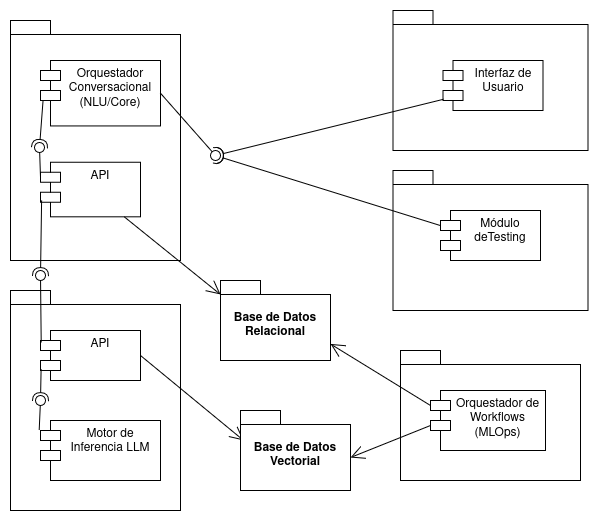

The diagram above was exported from draw.io. Its source (the exported page's mxGraphModel, read from the mxfile embedded in the PNG):
<mxGraphModel dx="1130" dy="667" grid="1" gridSize="10" guides="1" tooltips="1" connect="1" arrows="1" fold="1" page="1" pageScale="1" pageWidth="850" pageHeight="1100" math="0" shadow="0">
  <root>
    <mxCell id="0" />
    <mxCell id="1" parent="0" />
    <mxCell id="pi59T_-6JcRLCzjaECX3-7" value="PostgreSQL" style="shape=folder;fontStyle=1;spacingTop=10;tabWidth=40;tabHeight=14;tabPosition=left;html=1;whiteSpace=wrap;" vertex="1" parent="1">
      <mxGeometry x="350" y="500" width="110" height="80" as="geometry" />
    </mxCell>
    <mxCell id="pi59T_-6JcRLCzjaECX3-18" value="" style="group" vertex="1" connectable="0" parent="1">
      <mxGeometry x="140" y="510" width="170" height="220" as="geometry" />
    </mxCell>
    <mxCell id="pi59T_-6JcRLCzjaECX3-10" value="" style="shape=folder;fontStyle=1;spacingTop=10;tabWidth=40;tabHeight=14;tabPosition=left;html=1;whiteSpace=wrap;" vertex="1" parent="pi59T_-6JcRLCzjaECX3-18">
      <mxGeometry width="170" height="220" as="geometry" />
    </mxCell>
    <mxCell id="pi59T_-6JcRLCzjaECX3-2" value="Ollama API" style="shape=module;align=left;spacingLeft=20;align=center;verticalAlign=top;whiteSpace=wrap;html=1;" vertex="1" parent="pi59T_-6JcRLCzjaECX3-18">
      <mxGeometry x="30" y="40" width="100" height="50" as="geometry" />
    </mxCell>
    <mxCell id="pi59T_-6JcRLCzjaECX3-11" value="Ollama" style="shape=module;align=left;spacingLeft=20;align=center;verticalAlign=top;whiteSpace=wrap;html=1;" vertex="1" parent="pi59T_-6JcRLCzjaECX3-18">
      <mxGeometry x="30" y="130" width="100" height="50" as="geometry" />
    </mxCell>
    <mxCell id="pi59T_-6JcRLCzjaECX3-27" value="" style="rounded=0;orthogonalLoop=1;jettySize=auto;html=1;endArrow=halfCircle;endFill=0;endSize=6;strokeWidth=1;sketch=0;exitX=0.016;exitY=0.77;exitDx=0;exitDy=0;exitPerimeter=0;" edge="1" target="pi59T_-6JcRLCzjaECX3-29" parent="pi59T_-6JcRLCzjaECX3-18">
      <mxGeometry relative="1" as="geometry">
        <mxPoint x="30.600000000000023" y="78.5" as="sourcePoint" />
      </mxGeometry>
    </mxCell>
    <mxCell id="pi59T_-6JcRLCzjaECX3-28" value="" style="rounded=0;orthogonalLoop=1;jettySize=auto;html=1;endArrow=oval;endFill=0;sketch=0;sourcePerimeterSpacing=0;targetPerimeterSpacing=0;endSize=10;exitX=-0.003;exitY=0.19;exitDx=0;exitDy=0;exitPerimeter=0;entryX=0.071;entryY=0.614;entryDx=0;entryDy=0;entryPerimeter=0;" edge="1" target="pi59T_-6JcRLCzjaECX3-29" parent="pi59T_-6JcRLCzjaECX3-18">
      <mxGeometry relative="1" as="geometry">
        <mxPoint x="28.699999999999932" y="139.49999999999977" as="sourcePoint" />
      </mxGeometry>
    </mxCell>
    <mxCell id="pi59T_-6JcRLCzjaECX3-29" value="" style="ellipse;whiteSpace=wrap;html=1;align=center;aspect=fixed;fillColor=none;strokeColor=none;resizable=0;perimeter=centerPerimeter;rotatable=0;allowArrows=0;points=[];outlineConnect=1;" vertex="1" parent="pi59T_-6JcRLCzjaECX3-18">
      <mxGeometry x="25" y="105" width="10" height="10" as="geometry" />
    </mxCell>
    <mxCell id="pi59T_-6JcRLCzjaECX3-19" value="" style="group" vertex="1" connectable="0" parent="1">
      <mxGeometry x="400" y="320" width="195" height="140" as="geometry" />
    </mxCell>
    <mxCell id="pi59T_-6JcRLCzjaECX3-17" value="" style="shape=folder;fontStyle=1;spacingTop=10;tabWidth=40;tabHeight=14;tabPosition=left;html=1;whiteSpace=wrap;" vertex="1" parent="pi59T_-6JcRLCzjaECX3-19">
      <mxGeometry width="195" height="140" as="geometry" />
    </mxCell>
    <mxCell id="pi59T_-6JcRLCzjaECX3-5" value="Gradio App" style="shape=module;align=left;spacingLeft=20;align=center;verticalAlign=top;whiteSpace=wrap;html=1;" vertex="1" parent="pi59T_-6JcRLCzjaECX3-19">
      <mxGeometry x="50" y="50" width="100" height="50" as="geometry" />
    </mxCell>
    <mxCell id="pi59T_-6JcRLCzjaECX3-20" value="" style="group" vertex="1" connectable="0" parent="1">
      <mxGeometry x="530" y="570" width="180" height="130" as="geometry" />
    </mxCell>
    <mxCell id="pi59T_-6JcRLCzjaECX3-16" value="" style="shape=folder;fontStyle=1;spacingTop=10;tabWidth=40;tabHeight=14;tabPosition=left;html=1;whiteSpace=wrap;" vertex="1" parent="pi59T_-6JcRLCzjaECX3-20">
      <mxGeometry width="180" height="130" as="geometry" />
    </mxCell>
    <mxCell id="pi59T_-6JcRLCzjaECX3-4" value="Apache Airflow" style="shape=module;align=left;spacingLeft=20;align=center;verticalAlign=top;whiteSpace=wrap;html=1;" vertex="1" parent="pi59T_-6JcRLCzjaECX3-20">
      <mxGeometry x="45" y="50" width="100" height="50" as="geometry" />
    </mxCell>
    <mxCell id="pi59T_-6JcRLCzjaECX3-21" value="" style="group" vertex="1" connectable="0" parent="1">
      <mxGeometry x="140" y="240" width="170" height="240" as="geometry" />
    </mxCell>
    <mxCell id="pi59T_-6JcRLCzjaECX3-8" value="" style="shape=folder;fontStyle=1;spacingTop=10;tabWidth=40;tabHeight=14;tabPosition=left;html=1;whiteSpace=wrap;" vertex="1" parent="pi59T_-6JcRLCzjaECX3-21">
      <mxGeometry width="170" height="239.99999999999997" as="geometry" />
    </mxCell>
    <mxCell id="pi59T_-6JcRLCzjaECX3-3" value="RASA CORE" style="shape=module;align=left;spacingLeft=20;align=center;verticalAlign=top;whiteSpace=wrap;html=1;" vertex="1" parent="pi59T_-6JcRLCzjaECX3-21">
      <mxGeometry x="30" y="54.54545454545454" width="100" height="54.54545454545454" as="geometry" />
    </mxCell>
    <mxCell id="pi59T_-6JcRLCzjaECX3-9" value="RASA Actions" style="shape=module;align=left;spacingLeft=20;align=center;verticalAlign=top;whiteSpace=wrap;html=1;" vertex="1" parent="pi59T_-6JcRLCzjaECX3-21">
      <mxGeometry x="30" y="141.8181818181818" width="100" height="54.54545454545454" as="geometry" />
    </mxCell>
    <mxCell id="pi59T_-6JcRLCzjaECX3-26" value="" style="ellipse;whiteSpace=wrap;html=1;align=center;aspect=fixed;fillColor=none;strokeColor=none;resizable=0;perimeter=centerPerimeter;rotatable=0;allowArrows=0;points=[];outlineConnect=1;" vertex="1" parent="pi59T_-6JcRLCzjaECX3-21">
      <mxGeometry x="24" y="122" width="10" height="10" as="geometry" />
    </mxCell>
    <mxCell id="pi59T_-6JcRLCzjaECX3-30" value="" style="rounded=0;orthogonalLoop=1;jettySize=auto;html=1;endArrow=halfCircle;endFill=0;endSize=6;strokeWidth=1;sketch=0;exitX=-0.012;exitY=0.719;exitDx=0;exitDy=0;exitPerimeter=0;" edge="1" target="pi59T_-6JcRLCzjaECX3-32" parent="pi59T_-6JcRLCzjaECX3-21" source="pi59T_-6JcRLCzjaECX3-3">
      <mxGeometry relative="1" as="geometry">
        <mxPoint x="60" y="127" as="sourcePoint" />
      </mxGeometry>
    </mxCell>
    <mxCell id="pi59T_-6JcRLCzjaECX3-31" value="" style="rounded=0;orthogonalLoop=1;jettySize=auto;html=1;endArrow=oval;endFill=0;sketch=0;sourcePerimeterSpacing=0;targetPerimeterSpacing=0;endSize=10;exitX=0;exitY=0;exitDx=0;exitDy=15;exitPerimeter=0;" edge="1" target="pi59T_-6JcRLCzjaECX3-32" parent="pi59T_-6JcRLCzjaECX3-21" source="pi59T_-6JcRLCzjaECX3-9">
      <mxGeometry relative="1" as="geometry">
        <mxPoint x="20" y="127" as="sourcePoint" />
      </mxGeometry>
    </mxCell>
    <mxCell id="pi59T_-6JcRLCzjaECX3-32" value="" style="ellipse;whiteSpace=wrap;html=1;align=center;aspect=fixed;fillColor=none;strokeColor=none;resizable=0;perimeter=centerPerimeter;rotatable=0;allowArrows=0;points=[];outlineConnect=1;" vertex="1" parent="pi59T_-6JcRLCzjaECX3-21">
      <mxGeometry x="24" y="122" width="10" height="10" as="geometry" />
    </mxCell>
    <mxCell id="pi59T_-6JcRLCzjaECX3-22" value="" style="endArrow=open;endFill=1;endSize=12;html=1;rounded=0;entryX=0;entryY=0;entryDx=110;entryDy=63.5;entryPerimeter=0;exitX=0;exitY=0;exitDx=0;exitDy=15;exitPerimeter=0;" edge="1" parent="1" source="pi59T_-6JcRLCzjaECX3-4" target="pi59T_-6JcRLCzjaECX3-7">
      <mxGeometry width="160" relative="1" as="geometry">
        <mxPoint x="340" y="420" as="sourcePoint" />
        <mxPoint x="500" y="420" as="targetPoint" />
      </mxGeometry>
    </mxCell>
    <mxCell id="pi59T_-6JcRLCzjaECX3-23" value="" style="endArrow=open;endFill=1;endSize=12;html=1;rounded=0;entryX=0;entryY=0;entryDx=0;entryDy=14;entryPerimeter=0;" edge="1" parent="1" source="pi59T_-6JcRLCzjaECX3-9" target="pi59T_-6JcRLCzjaECX3-7">
      <mxGeometry width="160" relative="1" as="geometry">
        <mxPoint x="443" y="360" as="sourcePoint" />
        <mxPoint x="420" y="431" as="targetPoint" />
      </mxGeometry>
    </mxCell>
    <mxCell id="pi59T_-6JcRLCzjaECX3-33" value="" style="rounded=0;orthogonalLoop=1;jettySize=auto;html=1;endArrow=halfCircle;endFill=0;endSize=6;strokeWidth=1;sketch=0;exitX=0.011;exitY=0.699;exitDx=0;exitDy=0;exitPerimeter=0;" edge="1" target="pi59T_-6JcRLCzjaECX3-35" parent="1" source="pi59T_-6JcRLCzjaECX3-9">
      <mxGeometry relative="1" as="geometry">
        <mxPoint x="190" y="495" as="sourcePoint" />
      </mxGeometry>
    </mxCell>
    <mxCell id="pi59T_-6JcRLCzjaECX3-34" value="" style="rounded=0;orthogonalLoop=1;jettySize=auto;html=1;endArrow=oval;endFill=0;sketch=0;sourcePerimeterSpacing=0;targetPerimeterSpacing=0;endSize=10;entryX=0.852;entryY=0.281;entryDx=0;entryDy=0;entryPerimeter=0;exitX=0.007;exitY=0.237;exitDx=0;exitDy=0;exitPerimeter=0;" edge="1" target="pi59T_-6JcRLCzjaECX3-35" parent="1" source="pi59T_-6JcRLCzjaECX3-2">
      <mxGeometry relative="1" as="geometry">
        <mxPoint x="150" y="495" as="sourcePoint" />
        <mxPoint x="170" y="495" as="targetPoint" />
      </mxGeometry>
    </mxCell>
    <mxCell id="pi59T_-6JcRLCzjaECX3-35" value="" style="ellipse;whiteSpace=wrap;html=1;align=center;aspect=fixed;fillColor=none;strokeColor=none;resizable=0;perimeter=centerPerimeter;rotatable=0;allowArrows=0;points=[];outlineConnect=1;" vertex="1" parent="1">
      <mxGeometry x="165" y="490" width="10" height="10" as="geometry" />
    </mxCell>
    <mxCell id="pi59T_-6JcRLCzjaECX3-37" value="" style="endArrow=open;endFill=1;endSize=12;html=1;rounded=0;entryX=0.029;entryY=0.375;entryDx=0;entryDy=0;entryPerimeter=0;exitX=1;exitY=0.5;exitDx=0;exitDy=0;" edge="1" parent="1" source="pi59T_-6JcRLCzjaECX3-2" target="pi59T_-6JcRLCzjaECX3-38">
      <mxGeometry width="160" relative="1" as="geometry">
        <mxPoint x="330" y="420" as="sourcePoint" />
        <mxPoint x="430" y="430" as="targetPoint" />
      </mxGeometry>
    </mxCell>
    <mxCell id="pi59T_-6JcRLCzjaECX3-38" value="ChromaDB" style="shape=folder;fontStyle=1;spacingTop=10;tabWidth=40;tabHeight=14;tabPosition=left;html=1;whiteSpace=wrap;" vertex="1" parent="1">
      <mxGeometry x="370" y="630" width="110" height="80" as="geometry" />
    </mxCell>
    <mxCell id="pi59T_-6JcRLCzjaECX3-40" value="" style="endArrow=open;endFill=1;endSize=12;html=1;rounded=0;entryX=0;entryY=0;entryDx=110;entryDy=47;entryPerimeter=0;exitX=0;exitY=0;exitDx=0;exitDy=35;exitPerimeter=0;" edge="1" parent="1" source="pi59T_-6JcRLCzjaECX3-4" target="pi59T_-6JcRLCzjaECX3-38">
      <mxGeometry width="160" relative="1" as="geometry">
        <mxPoint x="433" y="380" as="sourcePoint" />
        <mxPoint x="410" y="451" as="targetPoint" />
      </mxGeometry>
    </mxCell>
    <mxCell id="pi59T_-6JcRLCzjaECX3-42" value="" style="rounded=0;orthogonalLoop=1;jettySize=auto;html=1;endArrow=halfCircle;endFill=0;endSize=6;strokeWidth=1;sketch=0;exitX=0.004;exitY=0.776;exitDx=0;exitDy=0;exitPerimeter=0;" edge="1" target="pi59T_-6JcRLCzjaECX3-44" parent="1" source="pi59T_-6JcRLCzjaECX3-5">
      <mxGeometry relative="1" as="geometry">
        <mxPoint x="260" y="245" as="sourcePoint" />
      </mxGeometry>
    </mxCell>
    <mxCell id="pi59T_-6JcRLCzjaECX3-43" value="" style="rounded=0;orthogonalLoop=1;jettySize=auto;html=1;endArrow=oval;endFill=0;sketch=0;sourcePerimeterSpacing=0;targetPerimeterSpacing=0;endSize=10;exitX=1;exitY=0.5;exitDx=0;exitDy=0;" edge="1" target="pi59T_-6JcRLCzjaECX3-44" parent="1" source="pi59T_-6JcRLCzjaECX3-3">
      <mxGeometry relative="1" as="geometry">
        <mxPoint x="220" y="245" as="sourcePoint" />
      </mxGeometry>
    </mxCell>
    <mxCell id="pi59T_-6JcRLCzjaECX3-44" value="" style="ellipse;whiteSpace=wrap;html=1;align=center;aspect=fixed;fillColor=none;strokeColor=none;resizable=0;perimeter=centerPerimeter;rotatable=0;allowArrows=0;points=[];outlineConnect=1;" vertex="1" parent="1">
      <mxGeometry x="340" y="370" width="10" height="10" as="geometry" />
    </mxCell>
  </root>
</mxGraphModel>